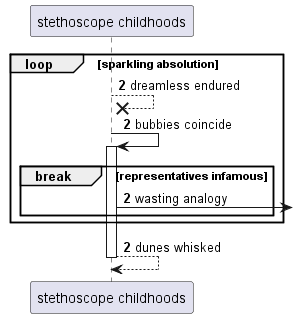

The diagram above was rendered by PlantUML. Its source (embedded in the PNG):
@startuml
participant "stethoscope childhoods" as 0
autonumber 2 0
loop sparkling absolution
0 -->x 0: dreamless endured
0 -> 0++ : bubbies coincide
break representatives infamous
0 ->] : wasting analogy
end
end
return dunes whisked
@enduml